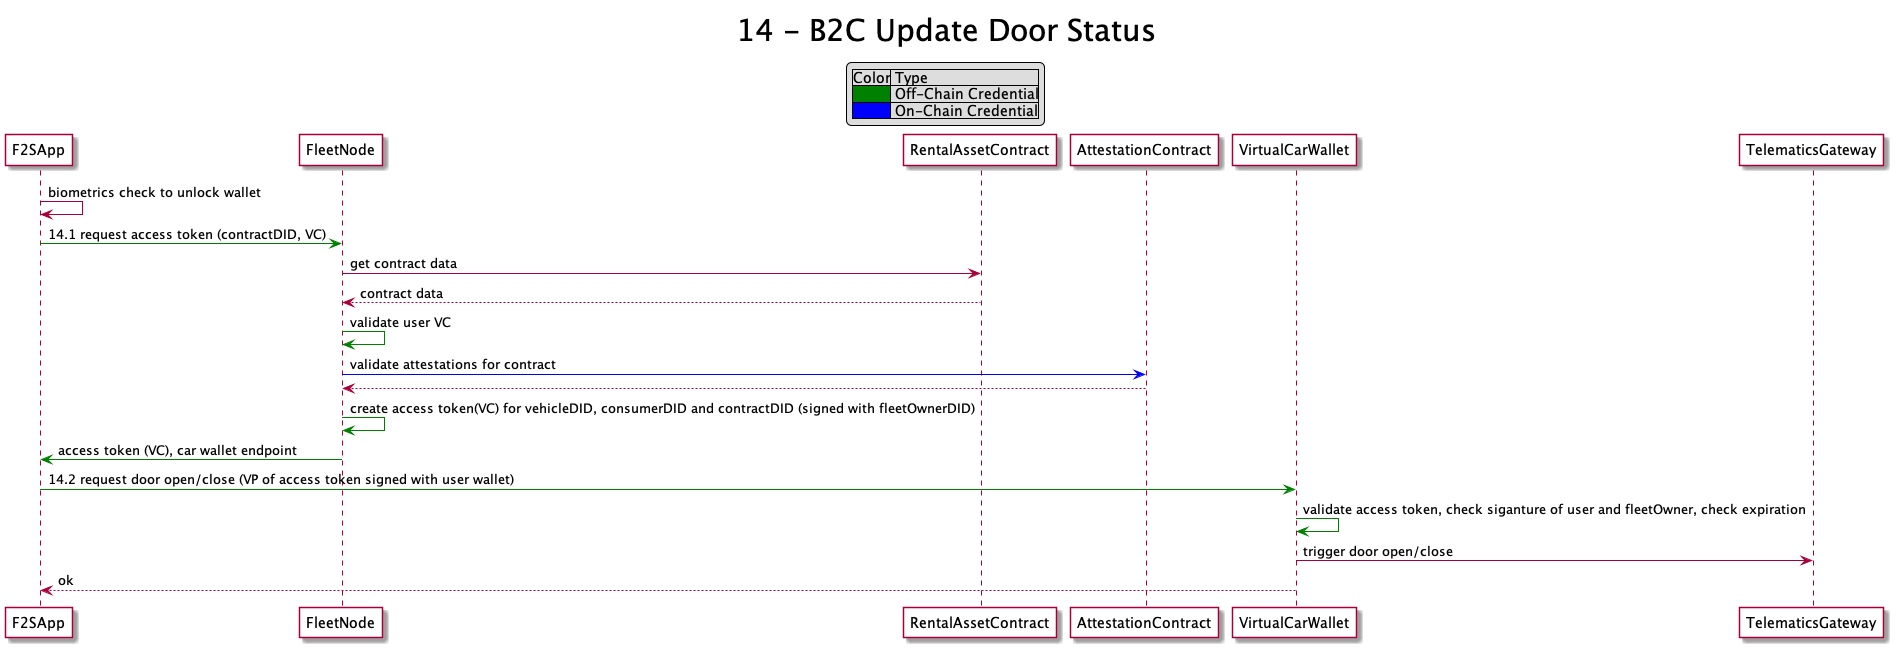

The diagram above was rendered by PlantUML. Its source (embedded in the PNG):
@startuml

skinparam titleFontSize 30
skinparam ParticipantBackgroundColor white

title 14 - B2C Update Door Status

legend top
    |Color| Type |
    |<#green>| Off-Chain Credential|
    |<#blue>| On-Chain Credential|
endlegend


F2SApp -> F2SApp : biometrics check to unlock wallet
F2SApp [#green]-> FleetNode : 14.1 request access token (contractDID, VC)
FleetNode -> RentalAssetContract : get contract data
RentalAssetContract [dashed]-> FleetNode : contract data
FleetNode [#green]-> FleetNode : validate user VC
FleetNode [#blue]-> AttestationContract : validate attestations for contract
AttestationContract [dashed]-> FleetNode :
FleetNode [#green]-> FleetNode : create access token(VC) for vehicleDID, consumerDID and contractDID (signed with fleetOwnerDID)
FleetNode [#green]-> F2SApp : access token (VC), car wallet endpoint
F2SApp [#green]-> VirtualCarWallet : 14.2 request door open/close (VP of access token signed with user wallet)
VirtualCarWallet [#green]-> VirtualCarWallet : validate access token, check siganture of user and fleetOwner, check expiration
VirtualCarWallet -> TelematicsGateway : trigger door open/close
VirtualCarWallet [dashed]-> F2SApp : ok
@enduml